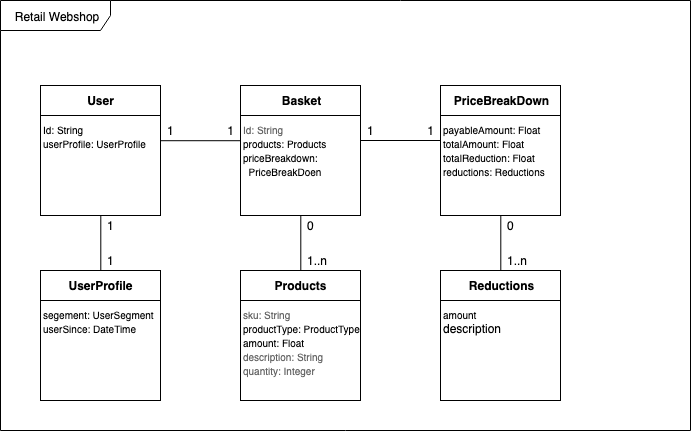

The diagram above was exported from draw.io. Its source (the exported page's mxGraphModel, read from the mxfile embedded in the PNG):
<mxGraphModel dx="799" dy="476" grid="1" gridSize="10" guides="1" tooltips="1" connect="1" arrows="1" fold="1" page="1" pageScale="1" pageWidth="1654" pageHeight="1169" math="0" shadow="0">
  <root>
    <mxCell id="0" />
    <mxCell id="1" parent="0" />
    <mxCell id="k7ahTBAjI0jKKmeRLwJz-2" value="Retail Webshop" style="shape=umlFrame;whiteSpace=wrap;html=1;width=110;height=30;" vertex="1" parent="1">
      <mxGeometry x="80" y="810" width="690" height="430" as="geometry" />
    </mxCell>
    <mxCell id="k7ahTBAjI0jKKmeRLwJz-8" value="" style="group" vertex="1" connectable="0" parent="1">
      <mxGeometry x="120" y="895" width="120" height="130" as="geometry" />
    </mxCell>
    <mxCell id="k7ahTBAjI0jKKmeRLwJz-6" value="User" style="rounded=0;whiteSpace=wrap;html=1;fontStyle=1" vertex="1" parent="k7ahTBAjI0jKKmeRLwJz-8">
      <mxGeometry width="120" height="30" as="geometry" />
    </mxCell>
    <mxCell id="k7ahTBAjI0jKKmeRLwJz-7" value="&lt;span style=&quot;font-weight: normal&quot;&gt;&lt;font style=&quot;font-size: 10px&quot;&gt;Id: String&lt;br&gt;userProfile: UserProfile&lt;/font&gt;&lt;br&gt;&lt;/span&gt;" style="rounded=0;whiteSpace=wrap;html=1;fontStyle=1;verticalAlign=top;align=left;" vertex="1" parent="k7ahTBAjI0jKKmeRLwJz-8">
      <mxGeometry y="30" width="120" height="100" as="geometry" />
    </mxCell>
    <mxCell id="k7ahTBAjI0jKKmeRLwJz-9" value="" style="group" vertex="1" connectable="0" parent="1">
      <mxGeometry x="320" y="895" width="120" height="130" as="geometry" />
    </mxCell>
    <mxCell id="k7ahTBAjI0jKKmeRLwJz-10" value="Basket" style="rounded=0;whiteSpace=wrap;html=1;fontStyle=1" vertex="1" parent="k7ahTBAjI0jKKmeRLwJz-9">
      <mxGeometry width="120" height="30" as="geometry" />
    </mxCell>
    <mxCell id="k7ahTBAjI0jKKmeRLwJz-11" value="&lt;span style=&quot;font-weight: normal ; font-size: 10px&quot;&gt;&lt;font style=&quot;font-size: 10px&quot;&gt;&lt;font color=&quot;#666666&quot;&gt;Id: String&lt;/font&gt;&lt;br&gt;products: Products&amp;nbsp;&lt;br&gt;&lt;/font&gt;priceBreakdown:&lt;br&gt;&amp;nbsp; PriceBreakDoen&lt;br&gt;&lt;/span&gt;" style="rounded=0;whiteSpace=wrap;html=1;fontStyle=1;verticalAlign=top;align=left;" vertex="1" parent="k7ahTBAjI0jKKmeRLwJz-9">
      <mxGeometry y="30" width="120" height="100" as="geometry" />
    </mxCell>
    <mxCell id="k7ahTBAjI0jKKmeRLwJz-12" value="" style="group" vertex="1" connectable="0" parent="1">
      <mxGeometry x="320" y="1080" width="120" height="130" as="geometry" />
    </mxCell>
    <mxCell id="k7ahTBAjI0jKKmeRLwJz-13" value="Products" style="rounded=0;whiteSpace=wrap;html=1;fontStyle=1" vertex="1" parent="k7ahTBAjI0jKKmeRLwJz-12">
      <mxGeometry width="120" height="30" as="geometry" />
    </mxCell>
    <mxCell id="k7ahTBAjI0jKKmeRLwJz-14" value="&lt;span style=&quot;font-weight: normal ; font-size: 10px&quot;&gt;&lt;font style=&quot;font-size: 10px&quot;&gt;&lt;font color=&quot;#666666&quot;&gt;sku: String&lt;/font&gt;&lt;br&gt;productType: ProductType&lt;br&gt;&lt;/font&gt;amount: Float&lt;br&gt;&lt;font color=&quot;#666666&quot;&gt;description: String&lt;br&gt;quantity: Integer&lt;/font&gt;&lt;br&gt;&lt;/span&gt;" style="rounded=0;whiteSpace=wrap;html=1;fontStyle=1;verticalAlign=top;align=left;" vertex="1" parent="k7ahTBAjI0jKKmeRLwJz-12">
      <mxGeometry y="30" width="120" height="100" as="geometry" />
    </mxCell>
    <mxCell id="k7ahTBAjI0jKKmeRLwJz-15" style="edgeStyle=orthogonalEdgeStyle;rounded=0;orthogonalLoop=1;jettySize=auto;html=1;exitX=0.5;exitY=1;exitDx=0;exitDy=0;entryX=0.5;entryY=0;entryDx=0;entryDy=0;endArrow=none;endFill=0;" edge="1" parent="1" source="k7ahTBAjI0jKKmeRLwJz-11" target="k7ahTBAjI0jKKmeRLwJz-13">
      <mxGeometry relative="1" as="geometry" />
    </mxCell>
    <mxCell id="k7ahTBAjI0jKKmeRLwJz-16" value="1" style="text;html=1;strokeColor=none;fillColor=none;align=left;verticalAlign=middle;whiteSpace=wrap;rounded=0;" vertex="1" parent="1">
      <mxGeometry x="245" y="930" width="20" height="20" as="geometry" />
    </mxCell>
    <mxCell id="k7ahTBAjI0jKKmeRLwJz-17" value="1..n" style="text;html=1;strokeColor=none;fillColor=none;align=left;verticalAlign=middle;whiteSpace=wrap;rounded=0;" vertex="1" parent="1">
      <mxGeometry x="385" y="1060" width="30" height="20" as="geometry" />
    </mxCell>
    <mxCell id="k7ahTBAjI0jKKmeRLwJz-18" style="edgeStyle=orthogonalEdgeStyle;rounded=0;orthogonalLoop=1;jettySize=auto;html=1;exitX=1;exitY=0.25;exitDx=0;exitDy=0;entryX=0;entryY=0.25;entryDx=0;entryDy=0;endArrow=none;endFill=0;" edge="1" parent="1" source="k7ahTBAjI0jKKmeRLwJz-7" target="k7ahTBAjI0jKKmeRLwJz-11">
      <mxGeometry relative="1" as="geometry" />
    </mxCell>
    <mxCell id="k7ahTBAjI0jKKmeRLwJz-19" value="1" style="text;html=1;strokeColor=none;fillColor=none;align=right;verticalAlign=middle;whiteSpace=wrap;rounded=0;" vertex="1" parent="1">
      <mxGeometry x="295" y="930" width="20" height="20" as="geometry" />
    </mxCell>
    <mxCell id="k7ahTBAjI0jKKmeRLwJz-20" value="" style="group" vertex="1" connectable="0" parent="1">
      <mxGeometry x="120" y="1080" width="120" height="130" as="geometry" />
    </mxCell>
    <mxCell id="k7ahTBAjI0jKKmeRLwJz-21" value="UserProfile" style="rounded=0;whiteSpace=wrap;html=1;fontStyle=1" vertex="1" parent="k7ahTBAjI0jKKmeRLwJz-20">
      <mxGeometry width="120" height="30" as="geometry" />
    </mxCell>
    <mxCell id="k7ahTBAjI0jKKmeRLwJz-22" value="&lt;span style=&quot;font-weight: normal&quot;&gt;&lt;font style=&quot;font-size: 10px&quot;&gt;segement: UserSegment&lt;br&gt;userSince: DateTime&lt;br&gt;&lt;/font&gt;&lt;/span&gt;" style="rounded=0;whiteSpace=wrap;html=1;fontStyle=1;verticalAlign=top;align=left;" vertex="1" parent="k7ahTBAjI0jKKmeRLwJz-20">
      <mxGeometry y="30" width="120" height="100" as="geometry" />
    </mxCell>
    <mxCell id="k7ahTBAjI0jKKmeRLwJz-23" style="edgeStyle=orthogonalEdgeStyle;rounded=0;orthogonalLoop=1;jettySize=auto;html=1;exitX=0.5;exitY=1;exitDx=0;exitDy=0;entryX=0.5;entryY=0;entryDx=0;entryDy=0;endArrow=none;endFill=0;" edge="1" parent="1" source="k7ahTBAjI0jKKmeRLwJz-7" target="k7ahTBAjI0jKKmeRLwJz-21">
      <mxGeometry relative="1" as="geometry" />
    </mxCell>
    <mxCell id="k7ahTBAjI0jKKmeRLwJz-24" value="1" style="text;html=1;strokeColor=none;fillColor=none;align=left;verticalAlign=middle;whiteSpace=wrap;rounded=0;" vertex="1" parent="1">
      <mxGeometry x="185" y="1025" width="20" height="20" as="geometry" />
    </mxCell>
    <mxCell id="k7ahTBAjI0jKKmeRLwJz-25" value="1" style="text;html=1;strokeColor=none;fillColor=none;align=left;verticalAlign=middle;whiteSpace=wrap;rounded=0;" vertex="1" parent="1">
      <mxGeometry x="185" y="1060" width="20" height="20" as="geometry" />
    </mxCell>
    <mxCell id="k7ahTBAjI0jKKmeRLwJz-26" value="0" style="text;html=1;strokeColor=none;fillColor=none;align=left;verticalAlign=middle;whiteSpace=wrap;rounded=0;" vertex="1" parent="1">
      <mxGeometry x="385" y="1025" width="30" height="20" as="geometry" />
    </mxCell>
    <mxCell id="k7ahTBAjI0jKKmeRLwJz-27" value="" style="group" vertex="1" connectable="0" parent="1">
      <mxGeometry x="520" y="895" width="120" height="130" as="geometry" />
    </mxCell>
    <mxCell id="k7ahTBAjI0jKKmeRLwJz-28" value="PriceBreakDown" style="rounded=0;whiteSpace=wrap;html=1;fontStyle=1" vertex="1" parent="k7ahTBAjI0jKKmeRLwJz-27">
      <mxGeometry width="120" height="30" as="geometry" />
    </mxCell>
    <mxCell id="k7ahTBAjI0jKKmeRLwJz-29" value="&lt;span style=&quot;font-weight: normal ; font-size: 10px&quot;&gt;&lt;span style=&quot;font-size: 10px&quot;&gt;payableAmount: Float&lt;br&gt;&lt;/span&gt;totalAmount: Float&lt;br&gt;totalReduction: Float&lt;br&gt;reductions: Reductions&lt;br&gt;&lt;/span&gt;" style="rounded=0;whiteSpace=wrap;html=1;fontStyle=1;verticalAlign=top;align=left;" vertex="1" parent="k7ahTBAjI0jKKmeRLwJz-27">
      <mxGeometry y="30" width="120" height="100" as="geometry" />
    </mxCell>
    <mxCell id="k7ahTBAjI0jKKmeRLwJz-30" value="1" style="text;html=1;strokeColor=none;fillColor=none;align=left;verticalAlign=middle;whiteSpace=wrap;rounded=0;" vertex="1" parent="1">
      <mxGeometry x="444.5" y="930" width="20" height="20" as="geometry" />
    </mxCell>
    <mxCell id="k7ahTBAjI0jKKmeRLwJz-31" style="edgeStyle=orthogonalEdgeStyle;rounded=0;orthogonalLoop=1;jettySize=auto;html=1;exitX=1;exitY=0.25;exitDx=0;exitDy=0;entryX=0;entryY=0.25;entryDx=0;entryDy=0;endArrow=none;endFill=0;" edge="1" parent="1">
      <mxGeometry relative="1" as="geometry">
        <mxPoint x="439.78571428571433" y="950" as="sourcePoint" />
        <mxPoint x="519.7857142857143" y="950" as="targetPoint" />
      </mxGeometry>
    </mxCell>
    <mxCell id="k7ahTBAjI0jKKmeRLwJz-32" value="1" style="text;html=1;strokeColor=none;fillColor=none;align=right;verticalAlign=middle;whiteSpace=wrap;rounded=0;" vertex="1" parent="1">
      <mxGeometry x="494.5" y="930" width="20" height="20" as="geometry" />
    </mxCell>
    <mxCell id="k7ahTBAjI0jKKmeRLwJz-33" value="" style="group" vertex="1" connectable="0" parent="1">
      <mxGeometry x="520" y="1080" width="120" height="130" as="geometry" />
    </mxCell>
    <mxCell id="k7ahTBAjI0jKKmeRLwJz-34" value="Reductions" style="rounded=0;whiteSpace=wrap;html=1;fontStyle=1" vertex="1" parent="k7ahTBAjI0jKKmeRLwJz-33">
      <mxGeometry width="120" height="30" as="geometry" />
    </mxCell>
    <mxCell id="k7ahTBAjI0jKKmeRLwJz-35" value="&lt;span style=&quot;font-weight: normal&quot;&gt;&lt;font style=&quot;font-size: 10px&quot;&gt;amount&lt;br&gt;&lt;/font&gt;description&lt;br&gt;&lt;/span&gt;" style="rounded=0;whiteSpace=wrap;html=1;fontStyle=1;verticalAlign=top;align=left;" vertex="1" parent="k7ahTBAjI0jKKmeRLwJz-33">
      <mxGeometry y="30" width="120" height="100" as="geometry" />
    </mxCell>
    <mxCell id="k7ahTBAjI0jKKmeRLwJz-36" value="1..n" style="text;html=1;strokeColor=none;fillColor=none;align=left;verticalAlign=middle;whiteSpace=wrap;rounded=0;" vertex="1" parent="1">
      <mxGeometry x="585" y="1060" width="30" height="20" as="geometry" />
    </mxCell>
    <mxCell id="k7ahTBAjI0jKKmeRLwJz-37" value="0" style="text;html=1;strokeColor=none;fillColor=none;align=left;verticalAlign=middle;whiteSpace=wrap;rounded=0;" vertex="1" parent="1">
      <mxGeometry x="585" y="1025" width="30" height="20" as="geometry" />
    </mxCell>
    <mxCell id="k7ahTBAjI0jKKmeRLwJz-38" style="edgeStyle=orthogonalEdgeStyle;rounded=0;orthogonalLoop=1;jettySize=auto;html=1;exitX=0.5;exitY=1;exitDx=0;exitDy=0;entryX=0.5;entryY=0;entryDx=0;entryDy=0;endArrow=none;endFill=0;" edge="1" parent="1" source="k7ahTBAjI0jKKmeRLwJz-29" target="k7ahTBAjI0jKKmeRLwJz-34">
      <mxGeometry relative="1" as="geometry" />
    </mxCell>
  </root>
</mxGraphModel>